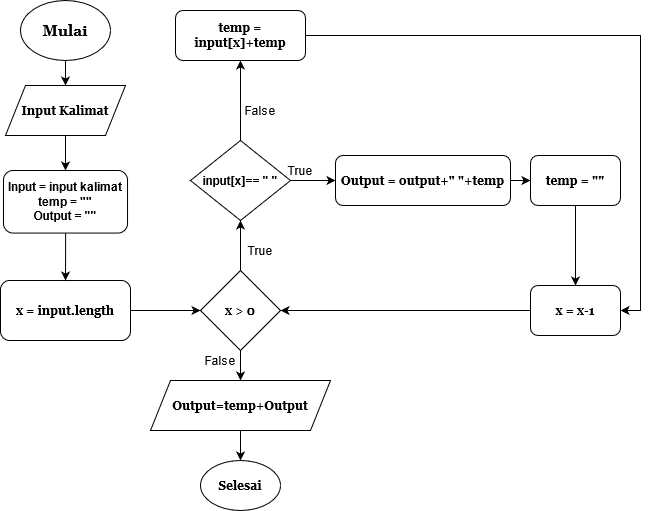

The diagram above was exported from draw.io. Its source (the exported page's mxGraphModel, read from the mxfile embedded in the PNG):
<mxGraphModel dx="867" dy="468" grid="1" gridSize="10" guides="1" tooltips="1" connect="1" arrows="1" fold="1" page="1" pageScale="1" pageWidth="850" pageHeight="1100" math="0" shadow="0">
  <root>
    <mxCell id="0" />
    <mxCell id="1" parent="0" />
    <mxCell id="xhaZby707klOdCd0Wp2j-20" style="edgeStyle=orthogonalEdgeStyle;rounded=0;orthogonalLoop=1;jettySize=auto;html=1;entryX=0.5;entryY=1;entryDx=0;entryDy=0;" edge="1" parent="1" source="Amhl82lC2FzriThrE0Xl-1" target="xhaZby707klOdCd0Wp2j-14">
      <mxGeometry relative="1" as="geometry" />
    </mxCell>
    <mxCell id="xhaZby707klOdCd0Wp2j-31" style="edgeStyle=orthogonalEdgeStyle;rounded=0;orthogonalLoop=1;jettySize=auto;html=1;entryX=0.5;entryY=0;entryDx=0;entryDy=0;" edge="1" parent="1" source="Amhl82lC2FzriThrE0Xl-1" target="xhaZby707klOdCd0Wp2j-28">
      <mxGeometry relative="1" as="geometry" />
    </mxCell>
    <mxCell id="Amhl82lC2FzriThrE0Xl-1" value="&lt;b&gt;&lt;font face=&quot;Georgia&quot;&gt;&lt;span&gt;x &amp;gt; 0&lt;br&gt;&lt;/span&gt;&lt;/font&gt;&lt;/b&gt;" style="rhombus;whiteSpace=wrap;html=1;fontStyle=1" parent="1" vertex="1">
      <mxGeometry x="290" y="290" width="80" height="80" as="geometry" />
    </mxCell>
    <object label="&lt;font style=&quot;font-size: 15px&quot; face=&quot;Georgia&quot;&gt;&lt;b&gt;Mulai&lt;/b&gt;&lt;/font&gt;" id="Amhl82lC2FzriThrE0Xl-2">
      <mxCell style="ellipse;whiteSpace=wrap;html=1;" parent="1" vertex="1">
        <mxGeometry x="110" y="20" width="90" height="60" as="geometry" />
      </mxCell>
    </object>
    <mxCell id="Amhl82lC2FzriThrE0Xl-5" value="Input Kalimat" style="shape=parallelogram;perimeter=parallelogramPerimeter;whiteSpace=wrap;html=1;fixedSize=1;fontFamily=Georgia;fontSize=12;fontStyle=1" parent="1" vertex="1">
      <mxGeometry x="95" y="105" width="120" height="50" as="geometry" />
    </mxCell>
    <mxCell id="Amhl82lC2FzriThrE0Xl-7" value="x = input.length" style="rounded=1;whiteSpace=wrap;html=1;fontFamily=Georgia;fontSize=12;fontStyle=1" parent="1" vertex="1">
      <mxGeometry x="90" y="300" width="130" height="60" as="geometry" />
    </mxCell>
    <mxCell id="Amhl82lC2FzriThrE0Xl-8" value="" style="endArrow=classic;html=1;fontFamily=Georgia;fontSize=15;exitX=1;exitY=0.5;exitDx=0;exitDy=0;entryX=0;entryY=0.5;entryDx=0;entryDy=0;" parent="1" source="Amhl82lC2FzriThrE0Xl-7" target="Amhl82lC2FzriThrE0Xl-1" edge="1">
      <mxGeometry width="50" height="50" relative="1" as="geometry">
        <mxPoint x="380" y="329.5" as="sourcePoint" />
        <mxPoint x="450" y="330" as="targetPoint" />
      </mxGeometry>
    </mxCell>
    <mxCell id="Amhl82lC2FzriThrE0Xl-28" value="&lt;b&gt;Selesai&lt;/b&gt;" style="ellipse;whiteSpace=wrap;html=1;fontFamily=Georgia;fontSize=12;" parent="1" vertex="1">
      <mxGeometry x="290" y="480" width="80" height="50" as="geometry" />
    </mxCell>
    <mxCell id="xhaZby707klOdCd0Wp2j-13" style="edgeStyle=orthogonalEdgeStyle;rounded=0;orthogonalLoop=1;jettySize=auto;html=1;" edge="1" parent="1" source="xhaZby707klOdCd0Wp2j-1" target="Amhl82lC2FzriThrE0Xl-7">
      <mxGeometry relative="1" as="geometry" />
    </mxCell>
    <mxCell id="xhaZby707klOdCd0Wp2j-1" value="&lt;div&gt;&lt;b&gt;Input = input kalimat&lt;/b&gt;&lt;/div&gt;&lt;div&gt;&lt;b&gt;temp = &quot;&quot;&lt;/b&gt;&lt;/div&gt;&lt;div&gt;&lt;b&gt;Output = &quot;&quot;&lt;br&gt;&lt;/b&gt;&lt;/div&gt;" style="rounded=1;whiteSpace=wrap;html=1;" vertex="1" parent="1">
      <mxGeometry x="92.97" y="190" width="124.06" height="62.56" as="geometry" />
    </mxCell>
    <mxCell id="xhaZby707klOdCd0Wp2j-5" value="" style="endArrow=classic;html=1;exitX=0.5;exitY=1;exitDx=0;exitDy=0;entryX=0.5;entryY=0;entryDx=0;entryDy=0;" edge="1" parent="1" source="Amhl82lC2FzriThrE0Xl-5" target="xhaZby707klOdCd0Wp2j-1">
      <mxGeometry width="50" height="50" relative="1" as="geometry">
        <mxPoint x="310" y="200" as="sourcePoint" />
        <mxPoint x="360" y="150" as="targetPoint" />
      </mxGeometry>
    </mxCell>
    <mxCell id="xhaZby707klOdCd0Wp2j-7" value="" style="endArrow=classic;html=1;exitX=0.5;exitY=1;exitDx=0;exitDy=0;entryX=0.5;entryY=0;entryDx=0;entryDy=0;" edge="1" parent="1" source="Amhl82lC2FzriThrE0Xl-2" target="Amhl82lC2FzriThrE0Xl-5">
      <mxGeometry width="50" height="50" relative="1" as="geometry">
        <mxPoint x="260" y="100" as="sourcePoint" />
        <mxPoint x="310" y="50" as="targetPoint" />
      </mxGeometry>
    </mxCell>
    <mxCell id="xhaZby707klOdCd0Wp2j-21" style="edgeStyle=orthogonalEdgeStyle;rounded=0;orthogonalLoop=1;jettySize=auto;html=1;entryX=0;entryY=0.5;entryDx=0;entryDy=0;" edge="1" parent="1" source="xhaZby707klOdCd0Wp2j-14" target="xhaZby707klOdCd0Wp2j-15">
      <mxGeometry relative="1" as="geometry" />
    </mxCell>
    <mxCell id="xhaZby707klOdCd0Wp2j-25" style="edgeStyle=orthogonalEdgeStyle;rounded=0;orthogonalLoop=1;jettySize=auto;html=1;exitX=0.5;exitY=0;exitDx=0;exitDy=0;entryX=0.5;entryY=1;entryDx=0;entryDy=0;" edge="1" parent="1" source="xhaZby707klOdCd0Wp2j-14" target="xhaZby707klOdCd0Wp2j-19">
      <mxGeometry relative="1" as="geometry" />
    </mxCell>
    <mxCell id="xhaZby707klOdCd0Wp2j-14" value="input[x]== &quot; &quot;" style="rhombus;whiteSpace=wrap;html=1;fontStyle=1" vertex="1" parent="1">
      <mxGeometry x="280" y="160" width="100" height="80" as="geometry" />
    </mxCell>
    <mxCell id="xhaZby707klOdCd0Wp2j-22" style="edgeStyle=orthogonalEdgeStyle;rounded=0;orthogonalLoop=1;jettySize=auto;html=1;entryX=0;entryY=0.5;entryDx=0;entryDy=0;" edge="1" parent="1" source="xhaZby707klOdCd0Wp2j-15" target="xhaZby707klOdCd0Wp2j-16">
      <mxGeometry relative="1" as="geometry" />
    </mxCell>
    <mxCell id="xhaZby707klOdCd0Wp2j-15" value="Output = output+&quot; &quot;+temp" style="rounded=1;whiteSpace=wrap;html=1;fontFamily=Georgia;fontSize=12;fontStyle=1" vertex="1" parent="1">
      <mxGeometry x="425" y="175" width="175" height="50" as="geometry" />
    </mxCell>
    <mxCell id="xhaZby707klOdCd0Wp2j-23" style="edgeStyle=orthogonalEdgeStyle;rounded=0;orthogonalLoop=1;jettySize=auto;html=1;exitX=0.5;exitY=1;exitDx=0;exitDy=0;entryX=0.5;entryY=0;entryDx=0;entryDy=0;" edge="1" parent="1" source="xhaZby707klOdCd0Wp2j-16" target="xhaZby707klOdCd0Wp2j-17">
      <mxGeometry relative="1" as="geometry" />
    </mxCell>
    <mxCell id="xhaZby707klOdCd0Wp2j-16" value="temp = &quot;&quot;" style="rounded=1;whiteSpace=wrap;html=1;fontFamily=Georgia;fontSize=12;fontStyle=1" vertex="1" parent="1">
      <mxGeometry x="620" y="175" width="90" height="50" as="geometry" />
    </mxCell>
    <mxCell id="xhaZby707klOdCd0Wp2j-24" style="edgeStyle=orthogonalEdgeStyle;rounded=0;orthogonalLoop=1;jettySize=auto;html=1;exitX=0;exitY=0.5;exitDx=0;exitDy=0;entryX=1;entryY=0.5;entryDx=0;entryDy=0;" edge="1" parent="1" source="xhaZby707klOdCd0Wp2j-17" target="Amhl82lC2FzriThrE0Xl-1">
      <mxGeometry relative="1" as="geometry" />
    </mxCell>
    <mxCell id="xhaZby707klOdCd0Wp2j-17" value="x = x-1" style="rounded=1;whiteSpace=wrap;html=1;fontFamily=Georgia;fontSize=12;fontStyle=1" vertex="1" parent="1">
      <mxGeometry x="620" y="305" width="90" height="50" as="geometry" />
    </mxCell>
    <mxCell id="xhaZby707klOdCd0Wp2j-26" style="edgeStyle=orthogonalEdgeStyle;rounded=0;orthogonalLoop=1;jettySize=auto;html=1;entryX=1;entryY=0.5;entryDx=0;entryDy=0;" edge="1" parent="1" source="xhaZby707klOdCd0Wp2j-19" target="xhaZby707klOdCd0Wp2j-17">
      <mxGeometry relative="1" as="geometry" />
    </mxCell>
    <mxCell id="xhaZby707klOdCd0Wp2j-19" value="temp = input[x]+temp" style="rounded=1;whiteSpace=wrap;html=1;fontFamily=Georgia;fontSize=12;fontStyle=1" vertex="1" parent="1">
      <mxGeometry x="265" y="30" width="130" height="50" as="geometry" />
    </mxCell>
    <mxCell id="xhaZby707klOdCd0Wp2j-32" value="" style="edgeStyle=orthogonalEdgeStyle;rounded=0;orthogonalLoop=1;jettySize=auto;html=1;" edge="1" parent="1" source="xhaZby707klOdCd0Wp2j-28" target="Amhl82lC2FzriThrE0Xl-28">
      <mxGeometry relative="1" as="geometry" />
    </mxCell>
    <mxCell id="xhaZby707klOdCd0Wp2j-28" value="Output=temp+Output" style="shape=parallelogram;perimeter=parallelogramPerimeter;whiteSpace=wrap;html=1;fixedSize=1;fontFamily=Georgia;fontSize=12;fontStyle=1" vertex="1" parent="1">
      <mxGeometry x="240" y="400" width="180" height="50" as="geometry" />
    </mxCell>
    <mxCell id="xhaZby707klOdCd0Wp2j-35" value="False" style="text;html=1;strokeColor=none;fillColor=none;align=center;verticalAlign=middle;whiteSpace=wrap;rounded=0;" vertex="1" parent="1">
      <mxGeometry x="330" y="120" width="40" height="20" as="geometry" />
    </mxCell>
    <mxCell id="xhaZby707klOdCd0Wp2j-36" value="True" style="text;html=1;strokeColor=none;fillColor=none;align=center;verticalAlign=middle;whiteSpace=wrap;rounded=0;" vertex="1" parent="1">
      <mxGeometry x="370" y="180" width="40" height="20" as="geometry" />
    </mxCell>
    <mxCell id="xhaZby707klOdCd0Wp2j-37" value="True" style="text;html=1;strokeColor=none;fillColor=none;align=center;verticalAlign=middle;whiteSpace=wrap;rounded=0;" vertex="1" parent="1">
      <mxGeometry x="330" y="260" width="40" height="20" as="geometry" />
    </mxCell>
    <mxCell id="xhaZby707klOdCd0Wp2j-38" value="False" style="text;html=1;strokeColor=none;fillColor=none;align=center;verticalAlign=middle;whiteSpace=wrap;rounded=0;" vertex="1" parent="1">
      <mxGeometry x="290" y="370" width="40" height="20" as="geometry" />
    </mxCell>
  </root>
</mxGraphModel>